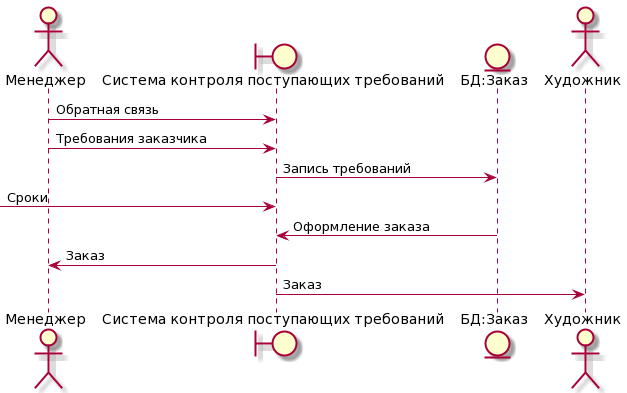

The diagram above was rendered by PlantUML. Its source (embedded in the PNG):
@startuml
actor "Менеджер" as owner
boundary "Система контроля поступающих требований" as app
entity "БД:Заказ" as data
actor "Художник" as trainee
owner-> app : Обратная связь
owner-> app : Требования заказчика
app-> data : Запись требований
-> app : Сроки
data-> app : Оформление заказа
app-> owner : Заказ
app-> trainee : Заказ
@enduml